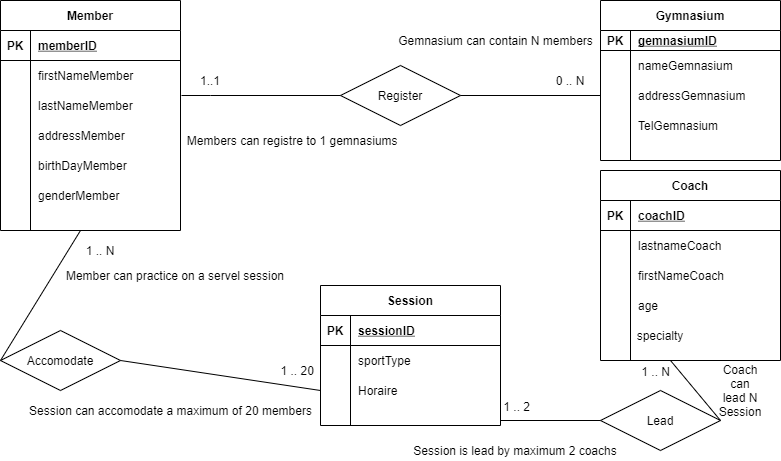

The diagram above was exported from draw.io. Its source (the exported page's mxGraphModel, read from the mxfile embedded in the PNG):
<mxGraphModel dx="822" dy="452" grid="1" gridSize="10" guides="1" tooltips="1" connect="1" arrows="1" fold="1" page="1" pageScale="1" pageWidth="827" pageHeight="1169" math="0" shadow="0">
  <root>
    <mxCell id="0" />
    <mxCell id="1" parent="0" />
    <mxCell id="2WSdJ0l_aUAd6UcAXFR--1" value="Member" style="shape=table;startSize=30;container=1;collapsible=1;childLayout=tableLayout;fixedRows=1;rowLines=0;fontStyle=1;align=center;resizeLast=1;" parent="1" vertex="1">
      <mxGeometry x="40" y="40" width="180" height="230" as="geometry" />
    </mxCell>
    <mxCell id="2WSdJ0l_aUAd6UcAXFR--2" value="" style="shape=partialRectangle;collapsible=0;dropTarget=0;pointerEvents=0;fillColor=none;top=0;left=0;bottom=1;right=0;points=[[0,0.5],[1,0.5]];portConstraint=eastwest;" parent="2WSdJ0l_aUAd6UcAXFR--1" vertex="1">
      <mxGeometry y="30" width="180" height="30" as="geometry" />
    </mxCell>
    <mxCell id="2WSdJ0l_aUAd6UcAXFR--3" value="PK" style="shape=partialRectangle;connectable=0;fillColor=none;top=0;left=0;bottom=0;right=0;fontStyle=1;overflow=hidden;" parent="2WSdJ0l_aUAd6UcAXFR--2" vertex="1">
      <mxGeometry width="30" height="30" as="geometry" />
    </mxCell>
    <mxCell id="2WSdJ0l_aUAd6UcAXFR--4" value="memberID" style="shape=partialRectangle;connectable=0;fillColor=none;top=0;left=0;bottom=0;right=0;align=left;spacingLeft=6;fontStyle=5;overflow=hidden;" parent="2WSdJ0l_aUAd6UcAXFR--2" vertex="1">
      <mxGeometry x="30" width="150" height="30" as="geometry" />
    </mxCell>
    <mxCell id="2WSdJ0l_aUAd6UcAXFR--5" value="" style="shape=partialRectangle;collapsible=0;dropTarget=0;pointerEvents=0;fillColor=none;top=0;left=0;bottom=0;right=0;points=[[0,0.5],[1,0.5]];portConstraint=eastwest;" parent="2WSdJ0l_aUAd6UcAXFR--1" vertex="1">
      <mxGeometry y="60" width="180" height="30" as="geometry" />
    </mxCell>
    <mxCell id="2WSdJ0l_aUAd6UcAXFR--6" value="" style="shape=partialRectangle;connectable=0;fillColor=none;top=0;left=0;bottom=0;right=0;editable=1;overflow=hidden;" parent="2WSdJ0l_aUAd6UcAXFR--5" vertex="1">
      <mxGeometry width="30" height="30" as="geometry" />
    </mxCell>
    <mxCell id="2WSdJ0l_aUAd6UcAXFR--7" value="firstNameMember" style="shape=partialRectangle;connectable=0;fillColor=none;top=0;left=0;bottom=0;right=0;align=left;spacingLeft=6;overflow=hidden;" parent="2WSdJ0l_aUAd6UcAXFR--5" vertex="1">
      <mxGeometry x="30" width="150" height="30" as="geometry" />
    </mxCell>
    <mxCell id="2WSdJ0l_aUAd6UcAXFR--8" value="" style="shape=partialRectangle;collapsible=0;dropTarget=0;pointerEvents=0;fillColor=none;top=0;left=0;bottom=0;right=0;points=[[0,0.5],[1,0.5]];portConstraint=eastwest;" parent="2WSdJ0l_aUAd6UcAXFR--1" vertex="1">
      <mxGeometry y="90" width="180" height="30" as="geometry" />
    </mxCell>
    <mxCell id="2WSdJ0l_aUAd6UcAXFR--9" value="" style="shape=partialRectangle;connectable=0;fillColor=none;top=0;left=0;bottom=0;right=0;editable=1;overflow=hidden;" parent="2WSdJ0l_aUAd6UcAXFR--8" vertex="1">
      <mxGeometry width="30" height="30" as="geometry" />
    </mxCell>
    <mxCell id="2WSdJ0l_aUAd6UcAXFR--10" value="lastNameMember" style="shape=partialRectangle;connectable=0;fillColor=none;top=0;left=0;bottom=0;right=0;align=left;spacingLeft=6;overflow=hidden;" parent="2WSdJ0l_aUAd6UcAXFR--8" vertex="1">
      <mxGeometry x="30" width="150" height="30" as="geometry" />
    </mxCell>
    <mxCell id="2WSdJ0l_aUAd6UcAXFR--11" value="" style="shape=partialRectangle;collapsible=0;dropTarget=0;pointerEvents=0;fillColor=none;top=0;left=0;bottom=0;right=0;points=[[0,0.5],[1,0.5]];portConstraint=eastwest;" parent="2WSdJ0l_aUAd6UcAXFR--1" vertex="1">
      <mxGeometry y="120" width="180" height="30" as="geometry" />
    </mxCell>
    <mxCell id="2WSdJ0l_aUAd6UcAXFR--12" value="" style="shape=partialRectangle;connectable=0;fillColor=none;top=0;left=0;bottom=0;right=0;editable=1;overflow=hidden;" parent="2WSdJ0l_aUAd6UcAXFR--11" vertex="1">
      <mxGeometry width="30" height="30" as="geometry" />
    </mxCell>
    <mxCell id="2WSdJ0l_aUAd6UcAXFR--13" value="addressMember" style="shape=partialRectangle;connectable=0;fillColor=none;top=0;left=0;bottom=0;right=0;align=left;spacingLeft=6;overflow=hidden;" parent="2WSdJ0l_aUAd6UcAXFR--11" vertex="1">
      <mxGeometry x="30" width="150" height="30" as="geometry" />
    </mxCell>
    <mxCell id="2WSdJ0l_aUAd6UcAXFR--14" value="birthDayMember" style="shape=partialRectangle;connectable=0;fillColor=none;top=0;left=0;bottom=0;right=0;align=left;spacingLeft=6;overflow=hidden;" parent="1" vertex="1">
      <mxGeometry x="70" y="190" width="150" height="30" as="geometry" />
    </mxCell>
    <mxCell id="2WSdJ0l_aUAd6UcAXFR--15" value="genderMember" style="shape=partialRectangle;connectable=0;fillColor=none;top=0;left=0;bottom=0;right=0;align=left;spacingLeft=6;overflow=hidden;" parent="1" vertex="1">
      <mxGeometry x="70" y="220" width="150" height="30" as="geometry" />
    </mxCell>
    <mxCell id="2WSdJ0l_aUAd6UcAXFR--16" value="Gymnasium" style="shape=table;startSize=30;container=1;collapsible=1;childLayout=tableLayout;fixedRows=1;rowLines=0;fontStyle=1;align=center;resizeLast=1;" parent="1" vertex="1">
      <mxGeometry x="640" y="40" width="180" height="160" as="geometry" />
    </mxCell>
    <mxCell id="2WSdJ0l_aUAd6UcAXFR--17" value="" style="shape=partialRectangle;collapsible=0;dropTarget=0;pointerEvents=0;fillColor=none;top=0;left=0;bottom=1;right=0;points=[[0,0.5],[1,0.5]];portConstraint=eastwest;" parent="2WSdJ0l_aUAd6UcAXFR--16" vertex="1">
      <mxGeometry y="30" width="180" height="20" as="geometry" />
    </mxCell>
    <mxCell id="2WSdJ0l_aUAd6UcAXFR--18" value="PK" style="shape=partialRectangle;connectable=0;fillColor=none;top=0;left=0;bottom=0;right=0;fontStyle=1;overflow=hidden;" parent="2WSdJ0l_aUAd6UcAXFR--17" vertex="1">
      <mxGeometry width="30" height="20" as="geometry" />
    </mxCell>
    <mxCell id="2WSdJ0l_aUAd6UcAXFR--19" value="gemnasiumID" style="shape=partialRectangle;connectable=0;fillColor=none;top=0;left=0;bottom=0;right=0;align=left;spacingLeft=6;fontStyle=5;overflow=hidden;" parent="2WSdJ0l_aUAd6UcAXFR--17" vertex="1">
      <mxGeometry x="30" width="150" height="20" as="geometry" />
    </mxCell>
    <mxCell id="2WSdJ0l_aUAd6UcAXFR--20" value="" style="shape=partialRectangle;collapsible=0;dropTarget=0;pointerEvents=0;fillColor=none;top=0;left=0;bottom=0;right=0;points=[[0,0.5],[1,0.5]];portConstraint=eastwest;" parent="2WSdJ0l_aUAd6UcAXFR--16" vertex="1">
      <mxGeometry y="50" width="180" height="30" as="geometry" />
    </mxCell>
    <mxCell id="2WSdJ0l_aUAd6UcAXFR--21" value="" style="shape=partialRectangle;connectable=0;fillColor=none;top=0;left=0;bottom=0;right=0;editable=1;overflow=hidden;" parent="2WSdJ0l_aUAd6UcAXFR--20" vertex="1">
      <mxGeometry width="30" height="30" as="geometry" />
    </mxCell>
    <mxCell id="2WSdJ0l_aUAd6UcAXFR--22" value="nameGemnasium" style="shape=partialRectangle;connectable=0;fillColor=none;top=0;left=0;bottom=0;right=0;align=left;spacingLeft=6;overflow=hidden;" parent="2WSdJ0l_aUAd6UcAXFR--20" vertex="1">
      <mxGeometry x="30" width="150" height="30" as="geometry" />
    </mxCell>
    <mxCell id="2WSdJ0l_aUAd6UcAXFR--26" value="" style="shape=partialRectangle;collapsible=0;dropTarget=0;pointerEvents=0;fillColor=none;top=0;left=0;bottom=0;right=0;points=[[0,0.5],[1,0.5]];portConstraint=eastwest;" parent="2WSdJ0l_aUAd6UcAXFR--16" vertex="1">
      <mxGeometry y="80" width="180" height="30" as="geometry" />
    </mxCell>
    <mxCell id="2WSdJ0l_aUAd6UcAXFR--27" value="" style="shape=partialRectangle;connectable=0;fillColor=none;top=0;left=0;bottom=0;right=0;editable=1;overflow=hidden;" parent="2WSdJ0l_aUAd6UcAXFR--26" vertex="1">
      <mxGeometry width="30" height="30" as="geometry" />
    </mxCell>
    <mxCell id="2WSdJ0l_aUAd6UcAXFR--28" value="addressGemnasium" style="shape=partialRectangle;connectable=0;fillColor=none;top=0;left=0;bottom=0;right=0;align=left;spacingLeft=6;overflow=hidden;" parent="2WSdJ0l_aUAd6UcAXFR--26" vertex="1">
      <mxGeometry x="30" width="150" height="30" as="geometry" />
    </mxCell>
    <mxCell id="2WSdJ0l_aUAd6UcAXFR--29" value="TelGemnasium" style="shape=partialRectangle;connectable=0;fillColor=none;top=0;left=0;bottom=0;right=0;align=left;spacingLeft=6;overflow=hidden;" parent="1" vertex="1">
      <mxGeometry x="670" y="150" width="150" height="30" as="geometry" />
    </mxCell>
    <mxCell id="2WSdJ0l_aUAd6UcAXFR--30" value="Register" style="shape=rhombus;perimeter=rhombusPerimeter;whiteSpace=wrap;html=1;align=center;" parent="1" vertex="1">
      <mxGeometry x="380" y="105" width="120" height="60" as="geometry" />
    </mxCell>
    <mxCell id="2WSdJ0l_aUAd6UcAXFR--31" value="" style="endArrow=none;html=1;rounded=0;entryX=0;entryY=0.5;entryDx=0;entryDy=0;" parent="1" target="2WSdJ0l_aUAd6UcAXFR--30" edge="1">
      <mxGeometry relative="1" as="geometry">
        <mxPoint x="221" y="135" as="sourcePoint" />
        <mxPoint x="260" y="140" as="targetPoint" />
        <Array as="points">
          <mxPoint x="250" y="135" />
        </Array>
      </mxGeometry>
    </mxCell>
    <mxCell id="2WSdJ0l_aUAd6UcAXFR--33" value="" style="endArrow=none;html=1;rounded=0;entryX=0;entryY=0.5;entryDx=0;entryDy=0;" parent="1" target="2WSdJ0l_aUAd6UcAXFR--26" edge="1">
      <mxGeometry relative="1" as="geometry">
        <mxPoint x="500" y="135" as="sourcePoint" />
        <mxPoint x="540" y="134.5" as="targetPoint" />
      </mxGeometry>
    </mxCell>
    <mxCell id="2WSdJ0l_aUAd6UcAXFR--36" value="Members can registre to 1 gemnasiums&amp;nbsp;&amp;nbsp;" style="text;html=1;align=center;verticalAlign=middle;resizable=0;points=[];autosize=1;strokeColor=none;" parent="1" vertex="1">
      <mxGeometry x="220" y="170" width="230" height="20" as="geometry" />
    </mxCell>
    <mxCell id="2WSdJ0l_aUAd6UcAXFR--38" value="Gemnasium can contain N members" style="text;html=1;align=center;verticalAlign=middle;resizable=0;points=[];autosize=1;strokeColor=none;" parent="1" vertex="1">
      <mxGeometry x="430" y="70" width="210" height="20" as="geometry" />
    </mxCell>
    <mxCell id="2WSdJ0l_aUAd6UcAXFR--40" value="Session" style="shape=table;startSize=30;container=1;collapsible=1;childLayout=tableLayout;fixedRows=1;rowLines=0;fontStyle=1;align=center;resizeLast=1;strokeColor=#000000;fillColor=#ffffff;" parent="1" vertex="1">
      <mxGeometry x="360" y="325" width="180" height="140" as="geometry" />
    </mxCell>
    <mxCell id="2WSdJ0l_aUAd6UcAXFR--41" value="" style="shape=partialRectangle;collapsible=0;dropTarget=0;pointerEvents=0;fillColor=none;top=0;left=0;bottom=1;right=0;points=[[0,0.5],[1,0.5]];portConstraint=eastwest;" parent="2WSdJ0l_aUAd6UcAXFR--40" vertex="1">
      <mxGeometry y="30" width="180" height="30" as="geometry" />
    </mxCell>
    <mxCell id="2WSdJ0l_aUAd6UcAXFR--42" value="PK" style="shape=partialRectangle;connectable=0;fillColor=none;top=0;left=0;bottom=0;right=0;fontStyle=1;overflow=hidden;" parent="2WSdJ0l_aUAd6UcAXFR--41" vertex="1">
      <mxGeometry width="30" height="30" as="geometry" />
    </mxCell>
    <mxCell id="2WSdJ0l_aUAd6UcAXFR--43" value="sessionID" style="shape=partialRectangle;connectable=0;fillColor=none;top=0;left=0;bottom=0;right=0;align=left;spacingLeft=6;fontStyle=5;overflow=hidden;" parent="2WSdJ0l_aUAd6UcAXFR--41" vertex="1">
      <mxGeometry x="30" width="150" height="30" as="geometry" />
    </mxCell>
    <mxCell id="2WSdJ0l_aUAd6UcAXFR--44" value="" style="shape=partialRectangle;collapsible=0;dropTarget=0;pointerEvents=0;fillColor=none;top=0;left=0;bottom=0;right=0;points=[[0,0.5],[1,0.5]];portConstraint=eastwest;" parent="2WSdJ0l_aUAd6UcAXFR--40" vertex="1">
      <mxGeometry y="60" width="180" height="30" as="geometry" />
    </mxCell>
    <mxCell id="2WSdJ0l_aUAd6UcAXFR--45" value="" style="shape=partialRectangle;connectable=0;fillColor=none;top=0;left=0;bottom=0;right=0;editable=1;overflow=hidden;" parent="2WSdJ0l_aUAd6UcAXFR--44" vertex="1">
      <mxGeometry width="30" height="30" as="geometry" />
    </mxCell>
    <mxCell id="2WSdJ0l_aUAd6UcAXFR--46" value="sportType" style="shape=partialRectangle;connectable=0;fillColor=none;top=0;left=0;bottom=0;right=0;align=left;spacingLeft=6;overflow=hidden;" parent="2WSdJ0l_aUAd6UcAXFR--44" vertex="1">
      <mxGeometry x="30" width="150" height="30" as="geometry" />
    </mxCell>
    <mxCell id="2WSdJ0l_aUAd6UcAXFR--47" value="" style="shape=partialRectangle;collapsible=0;dropTarget=0;pointerEvents=0;fillColor=none;top=0;left=0;bottom=0;right=0;points=[[0,0.5],[1,0.5]];portConstraint=eastwest;" parent="2WSdJ0l_aUAd6UcAXFR--40" vertex="1">
      <mxGeometry y="90" width="180" height="30" as="geometry" />
    </mxCell>
    <mxCell id="2WSdJ0l_aUAd6UcAXFR--48" value="" style="shape=partialRectangle;connectable=0;fillColor=none;top=0;left=0;bottom=0;right=0;editable=1;overflow=hidden;" parent="2WSdJ0l_aUAd6UcAXFR--47" vertex="1">
      <mxGeometry width="30" height="30" as="geometry" />
    </mxCell>
    <mxCell id="2WSdJ0l_aUAd6UcAXFR--49" value="Horaire" style="shape=partialRectangle;connectable=0;fillColor=none;top=0;left=0;bottom=0;right=0;align=left;spacingLeft=6;overflow=hidden;" parent="2WSdJ0l_aUAd6UcAXFR--47" vertex="1">
      <mxGeometry x="30" width="150" height="30" as="geometry" />
    </mxCell>
    <mxCell id="2WSdJ0l_aUAd6UcAXFR--50" value="" style="shape=partialRectangle;collapsible=0;dropTarget=0;pointerEvents=0;fillColor=none;top=0;left=0;bottom=0;right=0;points=[[0,0.5],[1,0.5]];portConstraint=eastwest;" parent="2WSdJ0l_aUAd6UcAXFR--40" vertex="1">
      <mxGeometry y="120" width="180" height="20" as="geometry" />
    </mxCell>
    <mxCell id="2WSdJ0l_aUAd6UcAXFR--51" value="" style="shape=partialRectangle;connectable=0;fillColor=none;top=0;left=0;bottom=0;right=0;editable=1;overflow=hidden;" parent="2WSdJ0l_aUAd6UcAXFR--50" vertex="1">
      <mxGeometry width="30" height="20" as="geometry" />
    </mxCell>
    <mxCell id="2WSdJ0l_aUAd6UcAXFR--52" value="" style="shape=partialRectangle;connectable=0;fillColor=none;top=0;left=0;bottom=0;right=0;align=left;spacingLeft=6;overflow=hidden;" parent="2WSdJ0l_aUAd6UcAXFR--50" vertex="1">
      <mxGeometry x="30" width="150" height="20" as="geometry" />
    </mxCell>
    <mxCell id="2WSdJ0l_aUAd6UcAXFR--53" value="Accomodate" style="shape=rhombus;perimeter=rhombusPerimeter;whiteSpace=wrap;html=1;align=center;strokeColor=#000000;fillColor=#ffffff;" parent="1" vertex="1">
      <mxGeometry x="40" y="370" width="120" height="60" as="geometry" />
    </mxCell>
    <mxCell id="2WSdJ0l_aUAd6UcAXFR--58" value="" style="endArrow=none;html=1;rounded=0;exitX=1;exitY=0.5;exitDx=0;exitDy=0;entryX=0;entryY=0.5;entryDx=0;entryDy=0;" parent="1" source="2WSdJ0l_aUAd6UcAXFR--53" target="2WSdJ0l_aUAd6UcAXFR--47" edge="1">
      <mxGeometry relative="1" as="geometry">
        <mxPoint x="130" y="380" as="sourcePoint" />
        <mxPoint x="290" y="380" as="targetPoint" />
      </mxGeometry>
    </mxCell>
    <mxCell id="2WSdJ0l_aUAd6UcAXFR--61" value="&amp;nbsp;1 .. 20" style="text;html=1;align=center;verticalAlign=middle;resizable=0;points=[];autosize=1;strokeColor=none;" parent="1" vertex="1">
      <mxGeometry x="310" y="400" width="50" height="20" as="geometry" />
    </mxCell>
    <mxCell id="2WSdJ0l_aUAd6UcAXFR--64" value="" style="endArrow=none;html=1;rounded=0;entryX=0;entryY=0.5;entryDx=0;entryDy=0;" parent="1" target="2WSdJ0l_aUAd6UcAXFR--53" edge="1">
      <mxGeometry relative="1" as="geometry">
        <mxPoint x="120" y="270" as="sourcePoint" />
        <mxPoint x="490" y="230" as="targetPoint" />
        <Array as="points" />
      </mxGeometry>
    </mxCell>
    <mxCell id="2WSdJ0l_aUAd6UcAXFR--66" value="Session can accomodate a maximum of 20 members" style="text;html=1;align=center;verticalAlign=middle;resizable=0;points=[];autosize=1;strokeColor=none;" parent="1" vertex="1">
      <mxGeometry x="60" y="440" width="300" height="20" as="geometry" />
    </mxCell>
    <mxCell id="2WSdJ0l_aUAd6UcAXFR--68" value="Member can practice on a servel session" style="text;html=1;strokeColor=none;fillColor=none;align=center;verticalAlign=middle;whiteSpace=wrap;rounded=0;" parent="1" vertex="1">
      <mxGeometry x="90" y="310" width="250" height="10" as="geometry" />
    </mxCell>
    <mxCell id="2WSdJ0l_aUAd6UcAXFR--69" value="Coach" style="shape=table;startSize=30;container=1;collapsible=1;childLayout=tableLayout;fixedRows=1;rowLines=0;fontStyle=1;align=center;resizeLast=1;strokeColor=#000000;fillColor=#ffffff;" parent="1" vertex="1">
      <mxGeometry x="640" y="210" width="180" height="190" as="geometry" />
    </mxCell>
    <mxCell id="2WSdJ0l_aUAd6UcAXFR--70" value="" style="shape=partialRectangle;collapsible=0;dropTarget=0;pointerEvents=0;fillColor=none;top=0;left=0;bottom=1;right=0;points=[[0,0.5],[1,0.5]];portConstraint=eastwest;" parent="2WSdJ0l_aUAd6UcAXFR--69" vertex="1">
      <mxGeometry y="30" width="180" height="30" as="geometry" />
    </mxCell>
    <mxCell id="2WSdJ0l_aUAd6UcAXFR--71" value="PK" style="shape=partialRectangle;connectable=0;fillColor=none;top=0;left=0;bottom=0;right=0;fontStyle=1;overflow=hidden;" parent="2WSdJ0l_aUAd6UcAXFR--70" vertex="1">
      <mxGeometry width="30" height="30" as="geometry" />
    </mxCell>
    <mxCell id="2WSdJ0l_aUAd6UcAXFR--72" value="coachID" style="shape=partialRectangle;connectable=0;fillColor=none;top=0;left=0;bottom=0;right=0;align=left;spacingLeft=6;fontStyle=5;overflow=hidden;" parent="2WSdJ0l_aUAd6UcAXFR--70" vertex="1">
      <mxGeometry x="30" width="150" height="30" as="geometry" />
    </mxCell>
    <mxCell id="2WSdJ0l_aUAd6UcAXFR--73" value="" style="shape=partialRectangle;collapsible=0;dropTarget=0;pointerEvents=0;fillColor=none;top=0;left=0;bottom=0;right=0;points=[[0,0.5],[1,0.5]];portConstraint=eastwest;" parent="2WSdJ0l_aUAd6UcAXFR--69" vertex="1">
      <mxGeometry y="60" width="180" height="30" as="geometry" />
    </mxCell>
    <mxCell id="2WSdJ0l_aUAd6UcAXFR--74" value="" style="shape=partialRectangle;connectable=0;fillColor=none;top=0;left=0;bottom=0;right=0;editable=1;overflow=hidden;" parent="2WSdJ0l_aUAd6UcAXFR--73" vertex="1">
      <mxGeometry width="30" height="30" as="geometry" />
    </mxCell>
    <mxCell id="2WSdJ0l_aUAd6UcAXFR--75" value="lastnameCoach" style="shape=partialRectangle;connectable=0;fillColor=none;top=0;left=0;bottom=0;right=0;align=left;spacingLeft=6;overflow=hidden;" parent="2WSdJ0l_aUAd6UcAXFR--73" vertex="1">
      <mxGeometry x="30" width="150" height="30" as="geometry" />
    </mxCell>
    <mxCell id="2WSdJ0l_aUAd6UcAXFR--76" value="" style="shape=partialRectangle;collapsible=0;dropTarget=0;pointerEvents=0;fillColor=none;top=0;left=0;bottom=0;right=0;points=[[0,0.5],[1,0.5]];portConstraint=eastwest;" parent="2WSdJ0l_aUAd6UcAXFR--69" vertex="1">
      <mxGeometry y="90" width="180" height="30" as="geometry" />
    </mxCell>
    <mxCell id="2WSdJ0l_aUAd6UcAXFR--77" value="" style="shape=partialRectangle;connectable=0;fillColor=none;top=0;left=0;bottom=0;right=0;editable=1;overflow=hidden;" parent="2WSdJ0l_aUAd6UcAXFR--76" vertex="1">
      <mxGeometry width="30" height="30" as="geometry" />
    </mxCell>
    <mxCell id="2WSdJ0l_aUAd6UcAXFR--78" value="firstNameCoach" style="shape=partialRectangle;connectable=0;fillColor=none;top=0;left=0;bottom=0;right=0;align=left;spacingLeft=6;overflow=hidden;" parent="2WSdJ0l_aUAd6UcAXFR--76" vertex="1">
      <mxGeometry x="30" width="150" height="30" as="geometry" />
    </mxCell>
    <mxCell id="2WSdJ0l_aUAd6UcAXFR--79" value="" style="shape=partialRectangle;collapsible=0;dropTarget=0;pointerEvents=0;fillColor=none;top=0;left=0;bottom=0;right=0;points=[[0,0.5],[1,0.5]];portConstraint=eastwest;" parent="2WSdJ0l_aUAd6UcAXFR--69" vertex="1">
      <mxGeometry y="120" width="180" height="30" as="geometry" />
    </mxCell>
    <mxCell id="2WSdJ0l_aUAd6UcAXFR--80" value="" style="shape=partialRectangle;connectable=0;fillColor=none;top=0;left=0;bottom=0;right=0;editable=1;overflow=hidden;" parent="2WSdJ0l_aUAd6UcAXFR--79" vertex="1">
      <mxGeometry width="30" height="30" as="geometry" />
    </mxCell>
    <mxCell id="2WSdJ0l_aUAd6UcAXFR--81" value="age" style="shape=partialRectangle;connectable=0;fillColor=none;top=0;left=0;bottom=0;right=0;align=left;spacingLeft=6;overflow=hidden;" parent="2WSdJ0l_aUAd6UcAXFR--79" vertex="1">
      <mxGeometry x="30" width="150" height="30" as="geometry" />
    </mxCell>
    <mxCell id="2WSdJ0l_aUAd6UcAXFR--82" value="specialty" style="shape=partialRectangle;collapsible=0;dropTarget=0;pointerEvents=0;fillColor=none;top=0;left=0;bottom=0;right=0;points=[[0,0.5],[1,0.5]];portConstraint=eastwest;" parent="1" vertex="1">
      <mxGeometry x="610" y="360" width="180" height="30" as="geometry" />
    </mxCell>
    <mxCell id="2WSdJ0l_aUAd6UcAXFR--83" value="" style="shape=partialRectangle;connectable=0;fillColor=none;top=0;left=0;bottom=0;right=0;editable=1;overflow=hidden;" parent="2WSdJ0l_aUAd6UcAXFR--82" vertex="1">
      <mxGeometry width="30" height="30" as="geometry" />
    </mxCell>
    <mxCell id="2WSdJ0l_aUAd6UcAXFR--85" value="Lead" style="shape=rhombus;perimeter=rhombusPerimeter;whiteSpace=wrap;html=1;align=center;strokeColor=#000000;fillColor=#ffffff;" parent="1" vertex="1">
      <mxGeometry x="640" y="430" width="120" height="60" as="geometry" />
    </mxCell>
    <mxCell id="2WSdJ0l_aUAd6UcAXFR--86" value="" style="endArrow=none;html=1;rounded=0;" parent="1" edge="1">
      <mxGeometry relative="1" as="geometry">
        <mxPoint x="540" y="460" as="sourcePoint" />
        <mxPoint x="640" y="460" as="targetPoint" />
      </mxGeometry>
    </mxCell>
    <mxCell id="2WSdJ0l_aUAd6UcAXFR--87" value="1 .. 2" style="resizable=0;html=1;align=right;verticalAlign=bottom;" parent="2WSdJ0l_aUAd6UcAXFR--86" connectable="0" vertex="1">
      <mxGeometry x="1" relative="1" as="geometry">
        <mxPoint x="-70" y="-5" as="offset" />
      </mxGeometry>
    </mxCell>
    <mxCell id="2WSdJ0l_aUAd6UcAXFR--88" value="" style="endArrow=none;html=1;rounded=0;exitX=1;exitY=0.5;exitDx=0;exitDy=0;" parent="1" source="2WSdJ0l_aUAd6UcAXFR--85" edge="1">
      <mxGeometry relative="1" as="geometry">
        <mxPoint x="690" y="430" as="sourcePoint" />
        <mxPoint x="710" y="400" as="targetPoint" />
      </mxGeometry>
    </mxCell>
    <mxCell id="2WSdJ0l_aUAd6UcAXFR--89" value="1 .. N" style="resizable=0;html=1;align=right;verticalAlign=bottom;" parent="2WSdJ0l_aUAd6UcAXFR--88" connectable="0" vertex="1">
      <mxGeometry x="1" relative="1" as="geometry">
        <mxPoint y="20" as="offset" />
      </mxGeometry>
    </mxCell>
    <mxCell id="2WSdJ0l_aUAd6UcAXFR--90" value="Session is lead by maximum 2 coachs" style="text;html=1;strokeColor=none;fillColor=none;align=center;verticalAlign=middle;whiteSpace=wrap;rounded=0;" parent="1" vertex="1">
      <mxGeometry x="430" y="480" width="250" height="20" as="geometry" />
    </mxCell>
    <mxCell id="2WSdJ0l_aUAd6UcAXFR--91" value="Coach can lead N Session" style="text;html=1;strokeColor=none;fillColor=none;align=center;verticalAlign=middle;whiteSpace=wrap;rounded=0;" parent="1" vertex="1">
      <mxGeometry x="760" y="420" width="40" height="20" as="geometry" />
    </mxCell>
    <mxCell id="Emj56tExipJFZ7yz2LyV-4" value="1..1" style="text;html=1;strokeColor=none;fillColor=none;align=center;verticalAlign=middle;whiteSpace=wrap;rounded=0;" vertex="1" parent="1">
      <mxGeometry x="230" y="110" width="40" height="20" as="geometry" />
    </mxCell>
    <mxCell id="Emj56tExipJFZ7yz2LyV-9" value="0 .. N" style="text;html=1;strokeColor=none;fillColor=none;align=center;verticalAlign=middle;whiteSpace=wrap;rounded=0;" vertex="1" parent="1">
      <mxGeometry x="590" y="110" width="40" height="20" as="geometry" />
    </mxCell>
    <mxCell id="Emj56tExipJFZ7yz2LyV-11" value="1 .. N" style="text;html=1;strokeColor=none;fillColor=none;align=center;verticalAlign=middle;whiteSpace=wrap;rounded=0;" vertex="1" parent="1">
      <mxGeometry x="120" y="280" width="40" height="20" as="geometry" />
    </mxCell>
  </root>
</mxGraphModel>